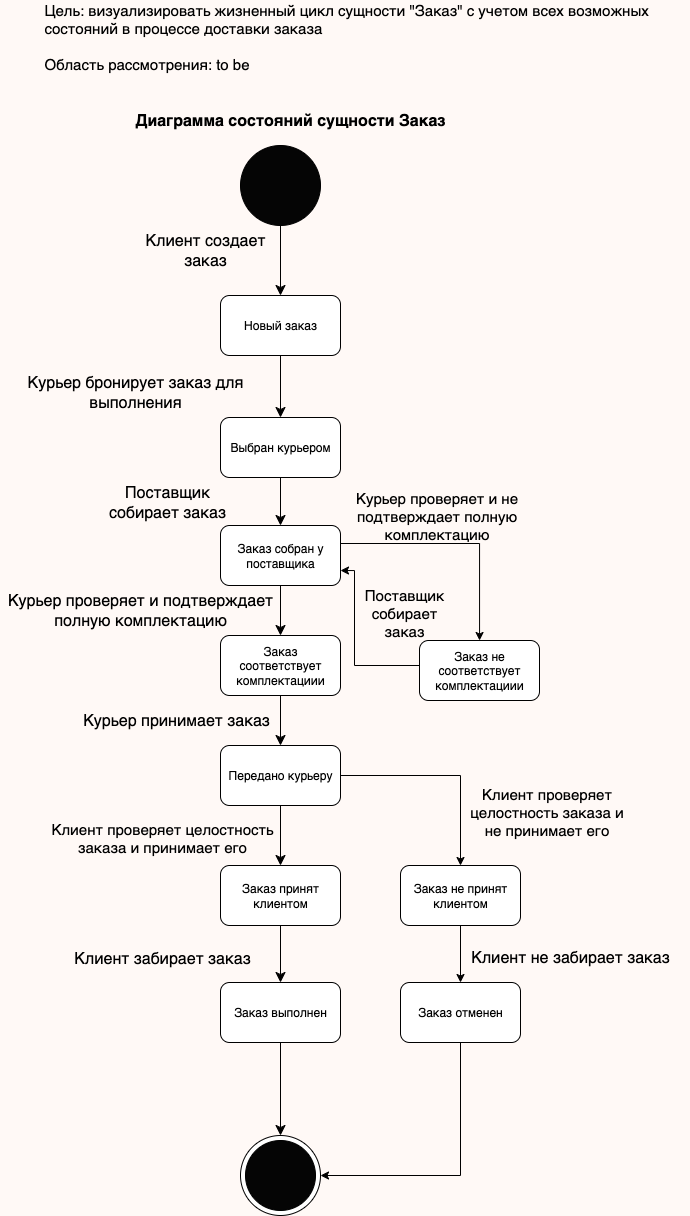

The diagram above was exported from draw.io. Its source (the exported page's mxGraphModel, read from the mxfile embedded in the PNG):
<mxGraphModel dx="1678" dy="2170" grid="0" gridSize="10" guides="1" tooltips="1" connect="1" arrows="1" fold="1" page="1" pageScale="1" pageWidth="827" pageHeight="1169" background="#FFF9F6" math="0" shadow="0">
  <root>
    <mxCell id="0" />
    <mxCell id="1" parent="0" />
    <mxCell id="xgCHiDpKiBjjR0qj1WpG-16" style="edgeStyle=none;curved=1;rounded=0;orthogonalLoop=1;jettySize=auto;html=1;entryX=0.5;entryY=0;entryDx=0;entryDy=0;fontSize=12;startSize=8;endSize=8;" parent="1" source="xgCHiDpKiBjjR0qj1WpG-3" target="xgCHiDpKiBjjR0qj1WpG-4" edge="1">
      <mxGeometry relative="1" as="geometry" />
    </mxCell>
    <mxCell id="xgCHiDpKiBjjR0qj1WpG-3" value="" style="ellipse;whiteSpace=wrap;html=1;aspect=fixed;labelBackgroundColor=none;fillColor=light-dark(#050505, #ededed);" parent="1" vertex="1">
      <mxGeometry x="240" y="-230" width="80" height="80" as="geometry" />
    </mxCell>
    <mxCell id="xgCHiDpKiBjjR0qj1WpG-19" value="" style="edgeStyle=none;curved=1;rounded=0;orthogonalLoop=1;jettySize=auto;html=1;fontSize=12;startSize=8;endSize=8;" parent="1" source="xgCHiDpKiBjjR0qj1WpG-4" target="xgCHiDpKiBjjR0qj1WpG-18" edge="1">
      <mxGeometry relative="1" as="geometry" />
    </mxCell>
    <mxCell id="xgCHiDpKiBjjR0qj1WpG-4" value="Новый заказ" style="rounded=1;whiteSpace=wrap;html=1;labelBackgroundColor=none;" parent="1" vertex="1">
      <mxGeometry x="220" y="-80" width="120" height="60" as="geometry" />
    </mxCell>
    <mxCell id="xgCHiDpKiBjjR0qj1WpG-5" value="&lt;b&gt;Диаграмма состояний сущности Заказ&lt;/b&gt;" style="text;html=1;align=center;verticalAlign=middle;whiteSpace=wrap;rounded=0;fontSize=16;labelBackgroundColor=none;" parent="1" vertex="1">
      <mxGeometry x="125" y="-270" width="330" height="30" as="geometry" />
    </mxCell>
    <mxCell id="xgCHiDpKiBjjR0qj1WpG-24" value="" style="edgeStyle=none;curved=1;rounded=0;orthogonalLoop=1;jettySize=auto;html=1;fontSize=12;startSize=8;endSize=8;" parent="1" source="xgCHiDpKiBjjR0qj1WpG-18" target="xgCHiDpKiBjjR0qj1WpG-23" edge="1">
      <mxGeometry relative="1" as="geometry" />
    </mxCell>
    <mxCell id="xgCHiDpKiBjjR0qj1WpG-18" value="Выбран курьером" style="whiteSpace=wrap;html=1;rounded=1;labelBackgroundColor=none;" parent="1" vertex="1">
      <mxGeometry x="220" y="42" width="120" height="60" as="geometry" />
    </mxCell>
    <mxCell id="xgCHiDpKiBjjR0qj1WpG-26" value="" style="edgeStyle=none;curved=1;rounded=0;orthogonalLoop=1;jettySize=auto;html=1;fontSize=12;startSize=8;endSize=8;" parent="1" source="xgCHiDpKiBjjR0qj1WpG-23" target="xgCHiDpKiBjjR0qj1WpG-25" edge="1">
      <mxGeometry relative="1" as="geometry" />
    </mxCell>
    <mxCell id="o9c0rJjfaAJ4Jj_SyzxQ-2" style="edgeStyle=orthogonalEdgeStyle;rounded=0;orthogonalLoop=1;jettySize=auto;html=1;" parent="1" source="xgCHiDpKiBjjR0qj1WpG-23" target="o9c0rJjfaAJ4Jj_SyzxQ-1" edge="1">
      <mxGeometry relative="1" as="geometry">
        <Array as="points">
          <mxPoint x="479" y="168" />
        </Array>
      </mxGeometry>
    </mxCell>
    <mxCell id="xgCHiDpKiBjjR0qj1WpG-23" value="Заказ собран у поставщика" style="whiteSpace=wrap;html=1;rounded=1;labelBackgroundColor=none;" parent="1" vertex="1">
      <mxGeometry x="220" y="150" width="120" height="60" as="geometry" />
    </mxCell>
    <mxCell id="xgCHiDpKiBjjR0qj1WpG-28" value="" style="edgeStyle=none;curved=1;rounded=0;orthogonalLoop=1;jettySize=auto;html=1;fontSize=12;startSize=8;endSize=8;" parent="1" source="xgCHiDpKiBjjR0qj1WpG-25" target="xgCHiDpKiBjjR0qj1WpG-27" edge="1">
      <mxGeometry relative="1" as="geometry" />
    </mxCell>
    <mxCell id="xgCHiDpKiBjjR0qj1WpG-25" value="Заказ соответствует комплектациии" style="whiteSpace=wrap;html=1;rounded=1;labelBackgroundColor=none;" parent="1" vertex="1">
      <mxGeometry x="220" y="260" width="120" height="60" as="geometry" />
    </mxCell>
    <mxCell id="xgCHiDpKiBjjR0qj1WpG-30" value="" style="edgeStyle=none;curved=1;rounded=0;orthogonalLoop=1;jettySize=auto;html=1;fontSize=12;startSize=8;endSize=8;" parent="1" source="xgCHiDpKiBjjR0qj1WpG-27" target="xgCHiDpKiBjjR0qj1WpG-29" edge="1">
      <mxGeometry relative="1" as="geometry" />
    </mxCell>
    <mxCell id="o9c0rJjfaAJ4Jj_SyzxQ-7" style="edgeStyle=orthogonalEdgeStyle;rounded=0;orthogonalLoop=1;jettySize=auto;html=1;entryX=0.5;entryY=0;entryDx=0;entryDy=0;" parent="1" source="xgCHiDpKiBjjR0qj1WpG-27" target="o9c0rJjfaAJ4Jj_SyzxQ-6" edge="1">
      <mxGeometry relative="1" as="geometry" />
    </mxCell>
    <mxCell id="xgCHiDpKiBjjR0qj1WpG-27" value="Передано курьеру" style="whiteSpace=wrap;html=1;rounded=1;labelBackgroundColor=none;" parent="1" vertex="1">
      <mxGeometry x="220" y="370" width="120" height="60" as="geometry" />
    </mxCell>
    <mxCell id="xgCHiDpKiBjjR0qj1WpG-32" value="" style="edgeStyle=none;curved=1;rounded=0;orthogonalLoop=1;jettySize=auto;html=1;fontSize=12;startSize=8;endSize=8;" parent="1" source="xgCHiDpKiBjjR0qj1WpG-29" target="xgCHiDpKiBjjR0qj1WpG-31" edge="1">
      <mxGeometry relative="1" as="geometry" />
    </mxCell>
    <mxCell id="xgCHiDpKiBjjR0qj1WpG-29" value="Заказ принят клиентом" style="whiteSpace=wrap;html=1;rounded=1;labelBackgroundColor=none;" parent="1" vertex="1">
      <mxGeometry x="220" y="490" width="120" height="60" as="geometry" />
    </mxCell>
    <mxCell id="xgCHiDpKiBjjR0qj1WpG-43" value="" style="edgeStyle=none;curved=1;rounded=0;orthogonalLoop=1;jettySize=auto;html=1;fontSize=12;startSize=8;endSize=8;" parent="1" source="xgCHiDpKiBjjR0qj1WpG-31" target="xgCHiDpKiBjjR0qj1WpG-42" edge="1">
      <mxGeometry relative="1" as="geometry" />
    </mxCell>
    <mxCell id="xgCHiDpKiBjjR0qj1WpG-31" value="Заказ выполнен" style="whiteSpace=wrap;html=1;rounded=1;labelBackgroundColor=none;" parent="1" vertex="1">
      <mxGeometry x="220" y="607" width="120" height="60" as="geometry" />
    </mxCell>
    <mxCell id="xgCHiDpKiBjjR0qj1WpG-42" value="" style="ellipse;whiteSpace=wrap;html=1;rounded=1;labelBackgroundColor=none;" parent="1" vertex="1">
      <mxGeometry x="240" y="760" width="80" height="80" as="geometry" />
    </mxCell>
    <mxCell id="xgCHiDpKiBjjR0qj1WpG-44" value="" style="ellipse;whiteSpace=wrap;html=1;aspect=fixed;labelBackgroundColor=none;fillColor=light-dark(#050505, #ededed);" parent="1" vertex="1">
      <mxGeometry x="245" y="765" width="70" height="70" as="geometry" />
    </mxCell>
    <mxCell id="xgCHiDpKiBjjR0qj1WpG-48" value="Курьер бронирует заказ для выполнения" style="text;html=1;align=center;verticalAlign=middle;whiteSpace=wrap;rounded=0;fontSize=16;" parent="1" vertex="1">
      <mxGeometry x="10" y="2" width="250" height="30" as="geometry" />
    </mxCell>
    <mxCell id="xgCHiDpKiBjjR0qj1WpG-50" value="Поставщик собирает заказ" style="text;html=1;align=center;verticalAlign=middle;whiteSpace=wrap;rounded=0;fontSize=16;" parent="1" vertex="1">
      <mxGeometry x="92" y="112" width="150" height="30" as="geometry" />
    </mxCell>
    <mxCell id="xgCHiDpKiBjjR0qj1WpG-51" value="Курьер проверяет и подтверждает полную комплектацию" style="text;html=1;align=center;verticalAlign=middle;whiteSpace=wrap;rounded=0;fontSize=16;" parent="1" vertex="1">
      <mxGeometry y="220" width="280" height="30" as="geometry" />
    </mxCell>
    <mxCell id="xgCHiDpKiBjjR0qj1WpG-52" value="Курьер принимает заказ" style="text;html=1;align=center;verticalAlign=middle;whiteSpace=wrap;rounded=0;fontSize=16;" parent="1" vertex="1">
      <mxGeometry x="68" y="330" width="216" height="30" as="geometry" />
    </mxCell>
    <mxCell id="xgCHiDpKiBjjR0qj1WpG-53" value="Клиент проверяет целостность заказа и принимает его" style="text;html=1;align=center;verticalAlign=middle;whiteSpace=wrap;rounded=0;fontSize=15;" parent="1" vertex="1">
      <mxGeometry x="42" y="447" width="240" height="30" as="geometry" />
    </mxCell>
    <mxCell id="xgCHiDpKiBjjR0qj1WpG-55" value="Клиент забирает заказ" style="text;html=1;align=center;verticalAlign=middle;whiteSpace=wrap;rounded=0;fontSize=16;" parent="1" vertex="1">
      <mxGeometry x="42" y="568" width="240" height="30" as="geometry" />
    </mxCell>
    <mxCell id="xgCHiDpKiBjjR0qj1WpG-56" value="Клиент создает заказ" style="text;html=1;align=center;verticalAlign=middle;whiteSpace=wrap;rounded=0;fontSize=16;" parent="1" vertex="1">
      <mxGeometry x="140" y="-140" width="130" height="30" as="geometry" />
    </mxCell>
    <mxCell id="XFe4WPtiWXBjHPlGfMvg-2" style="edgeStyle=orthogonalEdgeStyle;rounded=0;orthogonalLoop=1;jettySize=auto;html=1;entryX=1;entryY=0.75;entryDx=0;entryDy=0;" parent="1" source="o9c0rJjfaAJ4Jj_SyzxQ-1" target="xgCHiDpKiBjjR0qj1WpG-23" edge="1">
      <mxGeometry relative="1" as="geometry">
        <Array as="points">
          <mxPoint x="354" y="290" />
          <mxPoint x="354" y="195" />
        </Array>
      </mxGeometry>
    </mxCell>
    <mxCell id="o9c0rJjfaAJ4Jj_SyzxQ-1" value="Заказ не соответствует комплектациии" style="whiteSpace=wrap;html=1;rounded=1;labelBackgroundColor=none;" parent="1" vertex="1">
      <mxGeometry x="419" y="265" width="120" height="60" as="geometry" />
    </mxCell>
    <mxCell id="o9c0rJjfaAJ4Jj_SyzxQ-4" value="Курьер проверяет и не подтверждает полную комплектацию" style="text;html=1;align=center;verticalAlign=middle;whiteSpace=wrap;rounded=0;fontSize=15;" parent="1" vertex="1">
      <mxGeometry x="319" y="125" width="235" height="30" as="geometry" />
    </mxCell>
    <mxCell id="o9c0rJjfaAJ4Jj_SyzxQ-10" style="edgeStyle=orthogonalEdgeStyle;rounded=0;orthogonalLoop=1;jettySize=auto;html=1;entryX=1;entryY=0.5;entryDx=0;entryDy=0;exitX=0.5;exitY=1;exitDx=0;exitDy=0;" parent="1" source="67LKquDoEvPwwAp7EEBn-1" target="xgCHiDpKiBjjR0qj1WpG-42" edge="1">
      <mxGeometry relative="1" as="geometry">
        <Array as="points">
          <mxPoint x="460" y="800" />
        </Array>
      </mxGeometry>
    </mxCell>
    <mxCell id="o9c0rJjfaAJ4Jj_SyzxQ-6" value="Заказ не принят клиентом" style="whiteSpace=wrap;html=1;rounded=1;labelBackgroundColor=none;" parent="1" vertex="1">
      <mxGeometry x="400" y="490" width="120" height="60" as="geometry" />
    </mxCell>
    <mxCell id="o9c0rJjfaAJ4Jj_SyzxQ-8" value="Клиент проверяет целостность заказа и не принимает его" style="text;html=1;align=center;verticalAlign=middle;whiteSpace=wrap;rounded=0;fontSize=15;" parent="1" vertex="1">
      <mxGeometry x="459" y="421" width="175" height="30" as="geometry" />
    </mxCell>
    <mxCell id="o9c0rJjfaAJ4Jj_SyzxQ-11" value="Цель: визуализировать жизненный цикл сущности &quot;Заказ&quot; с учетом всех возможных состояний в процессе доставки заказа&lt;br&gt;&lt;br&gt;Область рассмотрения: to be&lt;br&gt;&lt;div&gt;&lt;br&gt;&lt;/div&gt;" style="text;html=1;align=left;verticalAlign=middle;whiteSpace=wrap;rounded=0;fontSize=15;" parent="1" vertex="1">
      <mxGeometry x="42" y="-370" width="612" height="80" as="geometry" />
    </mxCell>
    <mxCell id="XFe4WPtiWXBjHPlGfMvg-4" value="Поставщик собирает заказ" style="text;html=1;align=center;verticalAlign=middle;whiteSpace=wrap;rounded=0;fontSize=15;" parent="1" vertex="1">
      <mxGeometry x="359" y="222" width="90" height="30" as="geometry" />
    </mxCell>
    <mxCell id="67LKquDoEvPwwAp7EEBn-1" value="Заказ отменен" style="whiteSpace=wrap;html=1;rounded=1;labelBackgroundColor=none;" vertex="1" parent="1">
      <mxGeometry x="400" y="607" width="120" height="60" as="geometry" />
    </mxCell>
    <mxCell id="67LKquDoEvPwwAp7EEBn-2" value="" style="endArrow=classic;html=1;rounded=0;exitX=0.5;exitY=1;exitDx=0;exitDy=0;entryX=0.5;entryY=0;entryDx=0;entryDy=0;" edge="1" parent="1" source="o9c0rJjfaAJ4Jj_SyzxQ-6" target="67LKquDoEvPwwAp7EEBn-1">
      <mxGeometry width="50" height="50" relative="1" as="geometry">
        <mxPoint x="340" y="541" as="sourcePoint" />
        <mxPoint x="390" y="491" as="targetPoint" />
      </mxGeometry>
    </mxCell>
    <mxCell id="67LKquDoEvPwwAp7EEBn-3" value="Клиент не забирает заказ" style="text;html=1;align=center;verticalAlign=middle;whiteSpace=wrap;rounded=0;fontSize=16;" vertex="1" parent="1">
      <mxGeometry x="450" y="567" width="240" height="30" as="geometry" />
    </mxCell>
  </root>
</mxGraphModel>